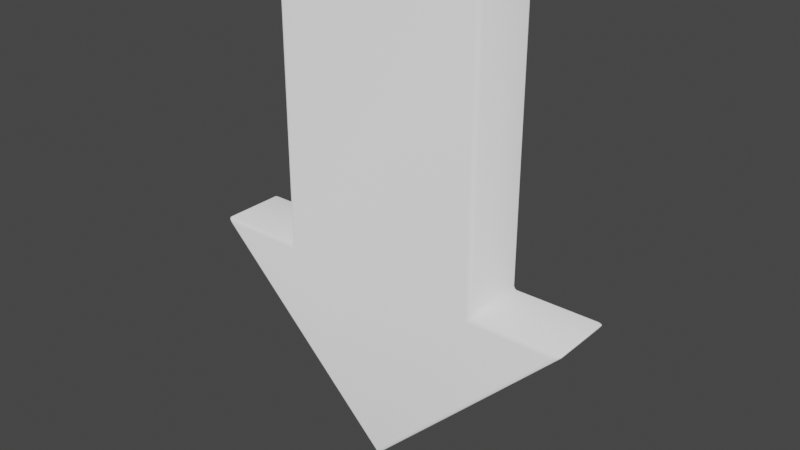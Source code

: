# Source: Custom_Assets.blend  (saved by Blender 3.5.10; exported with 4.5.12 LTS)
import bpy
from mathutils import Matrix  # noqa: F401  (used for matrix-valued properties, if any)

bpy.ops.wm.read_factory_settings(use_empty=True)
scene = bpy.context.scene
scene.name = 'Scene'

# ---- collections
col_base_shape_model = bpy.data.collections.new('Base Shape Model'); scene.collection.children.link(col_base_shape_model)
col_detailed_model = bpy.data.collections.new('Detailed Model'); scene.collection.children.link(col_detailed_model)
col_optimized_model = bpy.data.collections.new('Optimized Model'); scene.collection.children.link(col_optimized_model)
col_textured_model = bpy.data.collections.new('Textured Model'); scene.collection.children.link(col_textured_model)
col_baked_model = bpy.data.collections.new('Baked Model'); scene.collection.children.link(col_baked_model)
col_rigged_model = bpy.data.collections.new('Rigged Model'); scene.collection.children.link(col_rigged_model)
col_animated_model = bpy.data.collections.new('Animated Model'); scene.collection.children.link(col_animated_model)
col_references = bpy.data.collections.new('References'); scene.collection.children.link(col_references)

# ---- images (referenced by path relative to the original .blend; pixels are not part of the script)
import os
ASSET_DIR = os.environ.get("B2B_ASSET_DIR", "")  # directory of the original .blend (textures are referenced by path, not embedded)
HERE = os.path.dirname(os.path.abspath(__file__))  # packed textures are extracted next to this script under _unpacked/

def load_image(name, relpath, width, height, colorspace="sRGB"):
    """Load a texture the original file referenced (path relative to the .blend, or extracted next to this script)."""
    p = next((c for c in (os.path.join(HERE, relpath), os.path.join(ASSET_DIR, relpath)) if relpath and os.path.exists(c)), "")
    if p:
        img = bpy.data.images.load(p, check_existing=True)
        img.name = name
    else:  # same state as the original file: an image datablock whose file is absent (Cycles renders it pink)
        img = bpy.data.images.new(name, width, height)
        img.source = "FILE"
        img.filepath = "//" + (relpath or name)
    img.colorspace_settings.name = colorspace
    return img
img_texture_data_png = load_image('Texture Data.png', '_unpacked/Texture_Data.67d8c65d.png', 256, 256, 'sRGB')

# ---- materials (node trees are filled in below, after node groups)
mat_mate = bpy.data.materials.new('Mate')
mat_mate.alpha_threshold = 0.0
mat_mate.use_transparent_shadow = False
mat_mate.roughness = 0.5
mat_mate.line_color = (0.0, 0.0, 0.0, 1.0)

# ---- material node trees
mat_mate.use_nodes = True; mat_mate.node_tree.nodes.clear()
_N = mat_mate.node_tree.nodes; _L = mat_mate.node_tree.links
n0 = _N.new('ShaderNodeOutputMaterial'); n0.name = 'Material Output'; n0.location = (300, 300)
n1 = _N.new('ShaderNodeBsdfDiffuse'); n1.name = 'Diffuse BSDF'; n1.location = (10, 300)
n1.inputs[1].default_value = 0.5
n2 = _N.new('ShaderNodeTexImage'); n2.name = 'Image Texture'; n2.location = (-280, 280)
n2.image = img_texture_data_png
_L.new(n1.outputs[0], n0.inputs[0])
_L.new(n2.outputs[0], n1.inputs[0])
n0.is_active_output = True

# ---- world
world_world = bpy.data.worlds.new('World'); scene.world = world_world
world_world.use_nodes = True; world_world.node_tree.nodes.clear()
_N = world_world.node_tree.nodes; _L = world_world.node_tree.links
n0 = _N.new('ShaderNodeOutputWorld'); n0.name = 'World Output'; n0.location = (300, 300)
n1 = _N.new('ShaderNodeBackground'); n1.name = 'Background'; n1.location = (10, 300)
n1.inputs[0].default_value = (0.05088, 0.05088, 0.05088, 1.0)
_L.new(n1.outputs[0], n0.inputs[0])
n0.is_active_output = True
world_world.color = (0.05088, 0.05088, 0.05088)
world_world.use_sun_shadow = False
world_world.sun_shadow_jitter_overblur = 0.0

# ---- meshes
me_cube_002 = bpy.data.meshes.new('Cube.002')
me_cube_002.from_pydata([(-1.414, -0.25, 0.0), (-1.414, 0.25, 0.0), (0.0, -0.25, -1.414), (1.414, -0.25, 0.0), (0.0, 0.25, -1.414), (1.414, 0.25, 0.0), (-0.755, -0.25, 2.0), (-0.755, 0.25, 2.0), (0.755, -0.25, 2.0), (0.755, 0.25, 2.0), (-0.7542, -0.25, 0.0), (0.7542, -0.25, 0.0), (-0.7542, 0.25, 0.0), (0.7542, 0.25, 0.0)], [], [(4, 5, 3, 2), (1, 4, 2, 0), (1, 12, 4), (11, 3, 5, 13), (5, 4, 13), (10, 2, 11), (2, 10, 0), (11, 2, 3), (12, 13, 4), (9, 7, 6, 8), (0, 10, 12, 1), (13, 12, 7, 9), (11, 13, 9, 8), (10, 11, 8, 6), (12, 10, 6, 7)])
me_cube_002.polygons.foreach_set('use_smooth', [True] * 15)
_uv = me_cube_002.uv_layers.new(name='UVMap')
_uv.uv.foreach_set('vector', [0.07617, 0.9292, 0.07617, 0.9292, 0.07617, 0.9292, 0.07617, 0.9292, 0.07617, 0.9292, 0.07617, 0.9292, 0.07617, 0.9292, 0.07617, 0.9292, 0.07617, 0.9292, 0.07617, 0.9292, 0.07617, 0.9292, 0.07617, 0.9292, 0.07617, 0.9292, 0.07617, 0.9292, 0.07617, 0.9292, 0.07617, 0.9292, 0.07617, 0.9292, 0.07617, 0.9292, 0.07617, 0.9292, 0.07617, 0.9292, 0.07617, 0.9292, 0.07617, 0.9292, 0.07617, 0.9292, 0.07617, 0.9292, 0.07617, 0.9292, 0.07617, 0.9292, 0.07617, 0.9292, 0.07617, 0.9292, 0.07617, 0.9292, 0.07617, 0.9292, 0.07617, 0.9292, 0.07617, 0.9292, 0.07617, 0.9292, 0.07617, 0.9292, 0.07617, 0.9292, 0.07617, 0.9292, 0.07617, 0.9292, 0.07617, 0.9292, 0.07617, 0.9292, 0.07617, 0.9292, 0.07617, 0.9292, 0.07617, 0.9292, 0.07617, 0.9292, 0.07617, 0.9292, 0.07617, 0.9292, 0.07617, 0.9292, 0.07617, 0.9292, 0.07617, 0.9292, 0.07617, 0.9292, 0.07617, 0.9292, 0.07617, 0.9292, 0.07617, 0.9292, 0.07617, 0.9292, 0.07617, 0.9292])
me_cube_002.materials.append(mat_mate)
me_cube_002.update()

# ---- objects
ob_cube = bpy.data.objects.new('Cube', me_cube_002)

# ---- transforms, parenting, visibility, modifiers, constraints
ob_cube.location = (0.0, 0.0, 0.0)
_m = ob_cube.modifiers.new('Bevel', 'BEVEL')
_m.width = 0.03
_m.width_pct = 0.03
_m.segments = 2

# ---- collection membership
col_base_shape_model.objects.link(ob_cube)

# ---- scene / render settings (as saved in the file)
scene.frame_start = 1; scene.frame_end = 250; scene.frame_set(1)
scene.render.engine = 'BLENDER_EEVEE_NEXT'
scene.cycles.sampling_pattern = 'TABULATED_SOBOL'
scene.view_settings.view_transform = 'Filmic'
bpy.context.view_layer.update()

# ---- added for rendering (the .blend has no active camera and no usable light): camera, sun
cam_auto = bpy.data.cameras.new('AutoCamera')
cam_auto.lens = 50.0
cam_auto.sensor_width = 36.0
cam_auto.clip_end = 1000.0
ob_auto_camera = bpy.data.objects.new('AutoCamera', cam_auto)
scene.collection.objects.link(ob_auto_camera)
ob_auto_camera.location = (4.10172, -4.92206, 3.58048)
ob_auto_camera.rotation_euler = (1.09748, -7.21219e-08, 0.694738)
scene.camera = ob_auto_camera
light_auto_sun = bpy.data.lights.new('AutoSun', 'SUN')
light_auto_sun.energy = 3.0
light_auto_sun.angle = 0.0523599
ob_auto_sun = bpy.data.objects.new('AutoSun', light_auto_sun)
scene.collection.objects.link(ob_auto_sun)
ob_auto_sun.rotation_euler = (0.872665, 0.174533, 0.523599)
bpy.context.view_layer.update()
